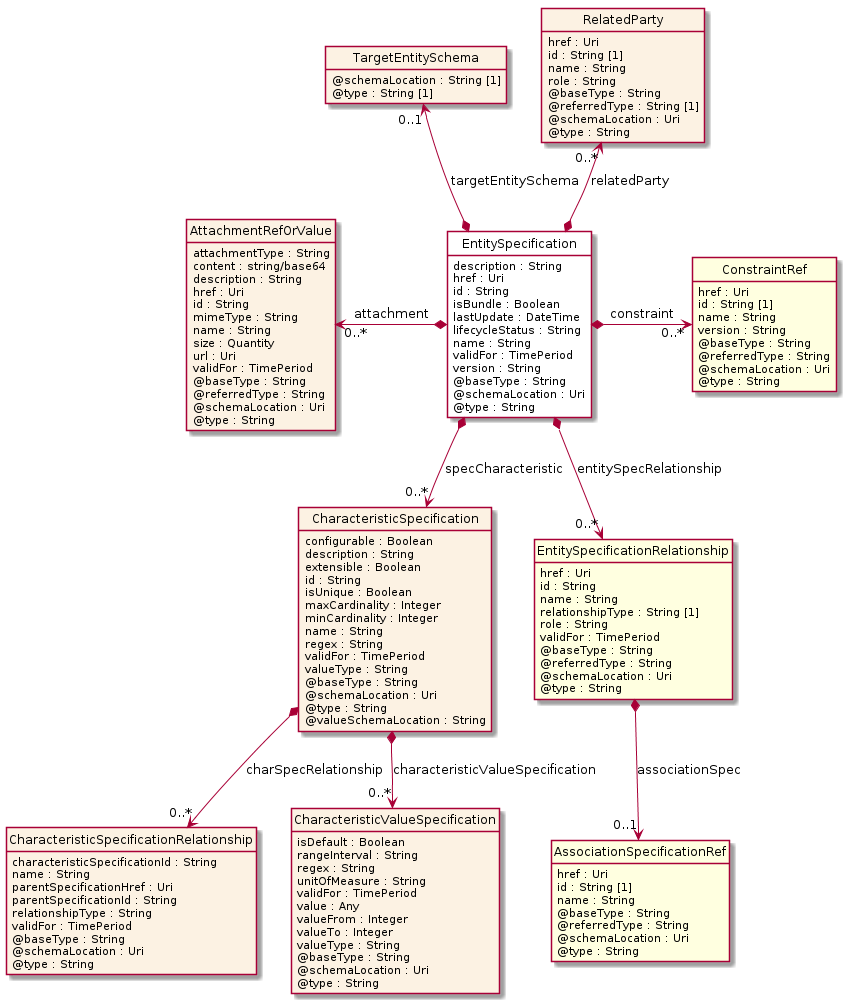

The diagram above was rendered by PlantUML. Its source (embedded in the PNG):
@startuml
hide circle
hide methods
hide stereotype
show <<Enumeration>> stereotype
skinparam class {
   BackgroundColor<<Enumeration>> #E6F5F7
   BackgroundColor<<Ref>> #FFFFE0
   BackgroundColor<<Pivot>> #FFFFFFF
   BackgroundColor<<SimpleType>> #E2F0DA
   BackgroundColor #FCF2E3
}

class EntitySpecification <<Pivot>> {
    description : String
    href : Uri
    id : String
    isBundle : Boolean
    lastUpdate : DateTime
    lifecycleStatus : String
    name : String
    validFor : TimePeriod
    version : String
    @baseType : String
    @schemaLocation : Uri
    @type : String
}

class TargetEntitySchema  {
    @schemaLocation : String [1]
    @type : String [1]
}

class CharacteristicSpecification  {
    configurable : Boolean
    description : String
    extensible : Boolean
    id : String
    isUnique : Boolean
    maxCardinality : Integer
    minCardinality : Integer
    name : String
    regex : String
    validFor : TimePeriod
    valueType : String
    @baseType : String
    @schemaLocation : Uri
    @type : String
    @valueSchemaLocation : String
}

class CharacteristicSpecificationRelationship  {
    characteristicSpecificationId : String
    name : String
    parentSpecificationHref : Uri
    parentSpecificationId : String
    relationshipType : String
    validFor : TimePeriod
    @baseType : String
    @schemaLocation : Uri
    @type : String
}

class CharacteristicValueSpecification  {
    isDefault : Boolean
    rangeInterval : String
    regex : String
    unitOfMeasure : String
    validFor : TimePeriod
    value : Any
    valueFrom : Integer
    valueTo : Integer
    valueType : String
    @baseType : String
    @schemaLocation : Uri
    @type : String
}

class EntitySpecificationRelationship  <<Ref>> {
    href : Uri
    id : String
    name : String
    relationshipType : String [1]
    role : String
    validFor : TimePeriod
    @baseType : String
    @referredType : String
    @schemaLocation : Uri
    @type : String
}

class AssociationSpecificationRef  <<Ref>> {
    href : Uri
    id : String [1]
    name : String
    @baseType : String
    @referredType : String
    @schemaLocation : Uri
    @type : String
}

class RelatedParty  {
    href : Uri
    id : String [1]
    name : String
    role : String
    @baseType : String
    @referredType : String [1]
    @schemaLocation : Uri
    @type : String
}

class AttachmentRefOrValue  {
    attachmentType : String
    content : string/base64
    description : String
    href : Uri
    id : String
    mimeType : String
    name : String
    size : Quantity
    url : Uri
    validFor : TimePeriod
    @baseType : String
    @referredType : String
    @schemaLocation : Uri
    @type : String
}

class ConstraintRef  <<Ref>> {
    href : Uri
    id : String [1]
    name : String
    version : String
    @baseType : String
    @referredType : String
    @schemaLocation : Uri
    @type : String
}

AttachmentRefOrValue "0..*" <-left-* EntitySpecification : attachment

EntitySpecification *-right-> "0..*" ConstraintRef : constraint

RelatedParty "0..*" <--* EntitySpecification : relatedParty

TargetEntitySchema "0..1" <--* EntitySpecification : targetEntitySchema

EntitySpecification *-->  "0..*" EntitySpecificationRelationship : entitySpecRelationship

EntitySpecification *-->  "0..*" CharacteristicSpecification : specCharacteristic

CharacteristicSpecification *-->  "0..*" CharacteristicSpecificationRelationship : charSpecRelationship

CharacteristicSpecification *-->  "0..*" CharacteristicValueSpecification : characteristicValueSpecification

EntitySpecificationRelationship *-->  "0..1" AssociationSpecificationRef : associationSpec

@enduml